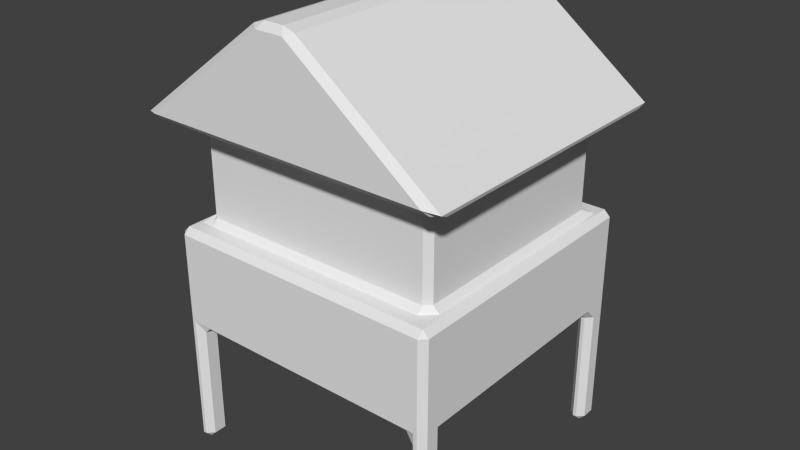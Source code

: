 # Source: beehive.blend  (saved by Blender 2.76.0; exported with 4.5.12 LTS)
import bpy
from mathutils import Matrix  # noqa: F401  (used for matrix-valued properties, if any)

bpy.ops.wm.read_factory_settings(use_empty=True)
scene = bpy.context.scene
scene.name = 'Scene'

# ---- collections
col_collection_1 = bpy.data.collections.new('Collection 1'); scene.collection.children.link(col_collection_1)

# ---- world
world_world = bpy.data.worlds.new('World'); scene.world = world_world
world_world.color = (0.05088, 0.05088, 0.05088)
world_world.use_sun_shadow = False
world_world.sun_shadow_jitter_overblur = 0.0
world_world.cycles.sampling_method = 'MANUAL'
world_world.cycles.sample_map_resolution = 256

# ---- meshes
me_cube = bpy.data.meshes.new('Cube')
me_cube.from_pydata([(-0.612, -0.612, 0.5536), (-0.612, -0.612, 1.0), (-0.612, 0.612, 0.5536), (-0.612, 0.612, 1.0), (0.612, -0.612, 0.5536), (0.612, -0.612, 1.0), (0.612, 0.612, 0.5536), (0.612, 0.612, 1.0), (-0.5426, 0.612, 1.0), (0.5426, 0.612, 1.0), (0.5426, 0.612, 0.5536), (-0.5426, 0.612, 0.5536), (0.5426, -0.612, 1.0), (-0.5426, -0.612, 1.0), (-0.5426, -0.612, 0.5536), (0.5426, -0.612, 0.5536), (-0.612, -0.5014, 1.0), (-0.612, 0.5014, 1.0), (-0.612, 0.5014, 0.5536), (-0.612, -0.5014, 0.5536), (0.612, 0.5014, 1.0), (0.612, -0.5014, 1.0), (0.612, -0.5014, 0.5536), (0.612, 0.5014, 0.5536), (0.5426, 0.5014, 1.0), (0.5426, -0.5014, 1.0), (-0.5426, 0.5014, 1.0), (-0.5426, -0.5014, 1.0), (-0.5426, 0.5014, 0.5536), (-0.5426, -0.5014, 0.5536), (0.5426, 0.5014, 0.5536), (0.5426, -0.5014, 0.5536), (-0.612, -0.5014, -0.007234), (-0.612, -0.612, -0.007234), (-0.5426, 0.612, -0.007234), (-0.612, 0.612, -0.007234), (0.612, 0.5014, -0.007234), (0.612, 0.612, -0.007234), (0.5426, -0.612, -0.007234), (0.612, -0.612, -0.007234), (0.5426, 0.612, -0.007234), (-0.5426, -0.612, -0.007234), (-0.5426, -0.5014, -0.007234), (0.5426, -0.5014, -0.007234), (-0.612, 0.5014, -0.007234), (0.612, -0.5014, -0.007234), (-0.5426, 0.5014, -0.007234), (0.5426, 0.5014, -0.007234), (0.5426, 0.5014, 1.454), (0.5426, -0.5014, 1.454), (-0.5426, 0.5014, 1.454), (-0.5426, -0.5014, 1.454), (0.7115, 0.6576, 1.454), (0.7115, -0.6576, 1.454), (-0.7115, 0.6576, 1.454), (-0.7115, -0.6576, 1.454), (0.07022, 0.6576, 1.942), (0.07022, -0.6576, 1.942), (-0.07022, 0.6576, 1.942), (-0.07022, -0.6576, 1.942)], [], [(17, 3, 2, 18), (9, 7, 6, 10), (21, 5, 4, 22), (13, 1, 0, 14), (19, 29, 42, 32), (26, 8, 3, 17), (20, 7, 9, 24), (24, 9, 8, 26), (6, 23, 36, 37), (28, 11, 10, 30), (5, 12, 15, 4), (12, 13, 14, 15), (3, 8, 11, 2), (8, 9, 10, 11), (14, 29, 31, 15), (29, 28, 30, 31), (15, 31, 43, 38), (19, 18, 28, 29), (12, 25, 27, 13), (24, 26, 50, 48), (5, 21, 25, 12), (21, 20, 24, 25), (13, 27, 16, 1), (27, 26, 17, 16), (18, 2, 35, 44), (31, 30, 23, 22), (7, 20, 23, 6), (20, 21, 22, 23), (1, 16, 19, 0), (16, 17, 18, 19), (47, 40, 37, 36), (44, 35, 34, 46), (33, 32, 42, 41), (38, 43, 45, 39), (31, 22, 45, 43), (28, 18, 44, 46), (0, 19, 32, 33), (11, 28, 46, 34), (23, 30, 47, 36), (14, 0, 33, 41), (4, 15, 38, 39), (22, 4, 39, 45), (30, 10, 40, 47), (2, 11, 34, 35), (10, 6, 37, 40), (29, 14, 41, 42), (48, 50, 54, 52), (26, 27, 51, 50), (25, 24, 48, 49), (27, 25, 49, 51), (54, 55, 59, 58), (50, 51, 55, 54), (51, 49, 53, 55), (49, 48, 52, 53), (57, 56, 58, 59), (55, 53, 57, 59), (53, 52, 56, 57), (52, 54, 58, 56)])
_uv = me_cube.uv_layers.new(name='UVMap')
_uv.uv.foreach_set('vector', [0.9096, 0.3173, 1.0, 0.3173, 1.0, -0.04773, 0.9096, -0.04773, 0.9433, 0.3173, 1.0, 0.3173, 1.0, -0.04773, 0.9433, -0.04773, 0.09037, 0.3173, 0.0, 0.3173, 0.0, -0.04773, 0.09037, -0.04773, 0.05675, 0.3173, 0.0, 0.3173, 0.0, -0.04773, 0.05675, -0.04773, 0.0, 0.9523, 0.05675, 0.9523, 0.05675, 0.4941, 0.0, 0.4941, 0.05675, 0.9096, 0.05675, 1.0, 0.0, 1.0, 0.0, 0.9096, 0.0, 0.9096, 0.0, 1.0, -0.05675, 1.0, -0.05675, 0.9096, 0.9433, 0.9096, 0.9433, 1.0, 0.05675, 1.0, 0.05675, 0.9096, 0.0, 0.9523, -0.09037, 0.9523, -0.09037, 0.4941, 0.0, 0.4941, 0.05675, 0.9096, 0.05675, 1.0, 0.9433, 1.0, 0.9433, 0.9096, 0.0, 0.3173, -0.05675, 0.3173, -0.05675, -0.04773, 0.0, -0.04773, 0.9433, 0.3173, 0.05675, 0.3173, 0.05675, -0.04773, 0.9433, -0.04773, 0.0, 0.3173, 0.05675, 0.3173, 0.05675, -0.04773, 0.0, -0.04773, 0.05675, 0.3173, 0.9433, 0.3173, 0.9433, -0.04773, 0.05675, -0.04773, 0.05675, 0.0, 0.05675, 0.09037, 0.9433, 0.09037, 0.9433, 0.0, 0.05675, 0.09037, 0.05675, 0.9096, 0.9433, 0.9096, 0.9433, 0.09037, 0.0, 0.9523, 0.09037, 0.9523, 0.09037, 0.4941, 0.0, 0.4941, 0.0, 0.09037, 0.0, 0.9096, 0.05675, 0.9096, 0.05675, 0.09037, 0.9433, 0.0, 0.9433, 0.09037, 0.05675, 0.09037, 0.05675, 0.0, 0.9433, 0.3173, 0.05675, 0.3173, 0.05675, 0.6882, 0.9433, 0.6882, 0.0, 0.0, 0.0, 0.09037, -0.05675, 0.09037, -0.05675, 0.0, 0.0, 0.09037, 0.0, 0.9096, -0.05675, 0.9096, -0.05675, 0.09037, 0.05675, 0.0, 0.05675, 0.09037, 0.0, 0.09037, 0.0, 0.0, 0.05675, 0.09037, 0.05675, 0.9096, 0.0, 0.9096, 0.0, 0.09037, 0.9096, 0.9523, 1.0, 0.9523, 1.0, 0.4941, 0.9096, 0.4941, 0.9433, 0.09037, 0.9433, 0.9096, 1.0, 0.9096, 1.0, 0.09037, 0.0, 0.3173, -0.09037, 0.3173, -0.09037, -0.04773, 0.0, -0.04773, 0.9096, 0.3173, 0.09037, 0.3173, 0.09037, -0.04773, 0.9096, -0.04773, 0.0, 0.3173, 0.09037, 0.3173, 0.09037, -0.04773, 0.0, -0.04773, 0.09037, 0.3173, 0.9096, 0.3173, 0.9096, -0.04773, 0.09037, -0.04773, 0.9433, 0.9096, 0.9433, 1.0, 1.0, 1.0, 1.0, 0.9096, 0.0, 0.9096, 0.0, 1.0, 0.05675, 1.0, 0.05675, 0.9096, 0.0, 0.0, 0.0, 0.09037, 0.05675, 0.09037, 0.05675, 0.0, 0.9433, 0.0, 0.9433, 0.09037, 1.0, 0.09037, 1.0, 0.0, 0.9433, 0.9523, 1.0, 0.9523, 1.0, 0.4941, 0.9433, 0.4941, 0.05675, 0.9523, 0.0, 0.9523, 0.0, 0.4941, 0.05675, 0.4941, 0.0, 0.9523, 0.09037, 0.9523, 0.09037, 0.4941, 0.0, 0.4941, 0.0, 0.9523, -0.09037, 0.9523, -0.09037, 0.4941, 0.0, 0.4941, 0.0, 0.9523, -0.05675, 0.9523, -0.05675, 0.4941, 0.0, 0.4941, 0.05675, 0.9523, 0.0, 0.9523, 0.0, 0.4941, 0.05675, 0.4941, 0.0, 0.9523, -0.05675, 0.9523, -0.05675, 0.4941, 0.0, 0.4941, 0.09037, 0.9523, 0.0, 0.9523, 0.0, 0.4941, 0.09037, 0.4941, 0.9096, 0.9523, 1.0, 0.9523, 1.0, 0.4941, 0.9096, 0.4941, 0.0, 0.9523, 0.05675, 0.9523, 0.05675, 0.4941, 0.0, 0.4941, 0.9433, 0.9523, 1.0, 0.9523, 1.0, 0.4941, 0.9433, 0.4941, 0.09037, 0.9523, 0.0, 0.9523, 0.0, 0.4941, 0.09037, 0.4941, 0.9433, 0.9096, 0.05675, 0.9096, -0.08128, 1.037, 1.081, 1.037, 0.9096, 0.3173, 0.09037, 0.3173, 0.09037, 0.6882, 0.9096, 0.6882, 0.09037, 0.3173, 0.9096, 0.3173, 0.9096, 0.6882, 0.09037, 0.6882, 0.05675, 0.3173, 0.9433, 0.3173, 0.9433, 0.6882, 0.05675, 0.6882, 0.9187, 0.03718, 0.9187, -1.037, 1.443, -1.037, 1.443, 0.03718, 0.05675, 0.9096, 0.05675, 0.09037, -0.08128, -0.03718, -0.08128, 1.037, 0.05675, 0.09037, 0.9433, 0.09037, 1.081, -0.03718, -0.08128, -0.03718, 0.9433, 0.09037, 0.9433, 0.9096, 1.081, 1.037, 1.081, -0.03718, 0.5574, 0.9628, 0.5574, 2.037, 0.4426, 2.037, 0.4426, 0.9628, 0.9187, 0.6882, 2.081, 0.6882, 1.557, 1.086, 1.443, 1.086, 0.08128, 0.9628, 0.08128, 2.037, -0.4426, 2.037, -0.4426, 0.9628, 0.08128, 0.6882, -1.081, 0.6882, -0.5574, 1.086, -0.4426, 1.086])
me_cube.use_remesh_preserve_volume = False
me_cube.use_remesh_preserve_attributes = False
me_cube.use_mirror_vertex_groups = False
me_cube.update()

# ---- objects
ob_beehive = bpy.data.objects.new('beehive', me_cube)

# ---- transforms, parenting, visibility, modifiers, constraints
ob_beehive.location = (0.0, 0.0, 0.0)
ob_beehive.lineart.crease_threshold = 0.0
_m = ob_beehive.modifiers.new('Bevel', 'BEVEL')
_m.width = 0.027
_m.width_pct = 0.027
_m.limit_method = 'NONE'
_m.spread = 0.0

# ---- collection membership
col_collection_1.objects.link(ob_beehive)

# ---- scene / render settings (as saved in the file)
scene.frame_start = 1; scene.frame_end = 250; scene.frame_set(1)
scene.render.engine = 'BLENDER_EEVEE_NEXT'
scene.render.resolution_percentage = 50
scene.render.dither_intensity = 0.0
scene.cycles.use_denoising = False
scene.cycles.samples = 10
scene.cycles.sampling_pattern = 'TABULATED_SOBOL'
scene.cycles.light_sampling_threshold = 0.0
scene.cycles.use_adaptive_sampling = False
scene.cycles.use_light_tree = False
scene.cycles.blur_glossy = 0.0
scene.cycles.pixel_filter_type = 'GAUSSIAN'
scene.cycles.sample_clamp_indirect = 0.0
scene.view_settings.view_transform = 'Standard'
bpy.context.view_layer.update()

# ---- added for rendering (the .blend has no active camera and no usable light): camera, sun
cam_auto = bpy.data.cameras.new('AutoCamera')
cam_auto.lens = 50.0
cam_auto.sensor_width = 36.0
cam_auto.clip_end = 1000.0
ob_auto_camera = bpy.data.objects.new('AutoCamera', cam_auto)
scene.collection.objects.link(ob_auto_camera)
ob_auto_camera.location = (2.52229, -3.02674, 2.98498)
ob_auto_camera.rotation_euler = (1.09748, -7.21219e-08, 0.694738)
scene.camera = ob_auto_camera
light_auto_sun = bpy.data.lights.new('AutoSun', 'SUN')
light_auto_sun.energy = 3.0
light_auto_sun.angle = 0.0523599
ob_auto_sun = bpy.data.objects.new('AutoSun', light_auto_sun)
scene.collection.objects.link(ob_auto_sun)
ob_auto_sun.rotation_euler = (0.872665, 0.174533, 0.523599)
bpy.context.view_layer.update()
